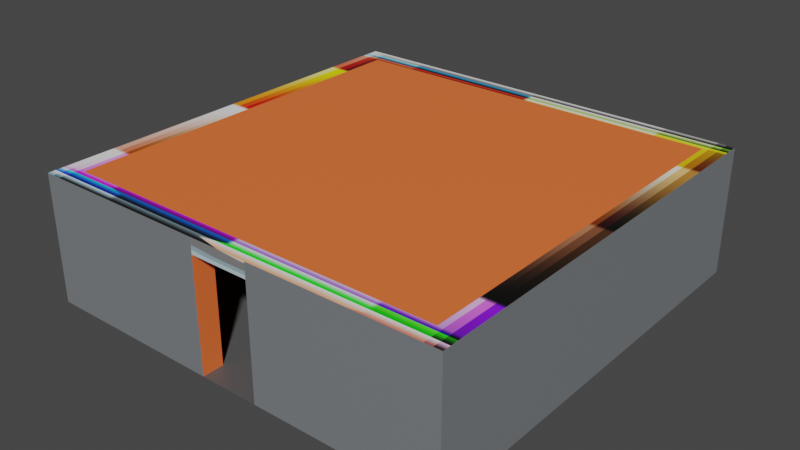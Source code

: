# Source: Room.blend  (saved by Blender 2.90.8; exported with 4.5.12 LTS)
import bpy
from mathutils import Matrix  # noqa: F401  (used for matrix-valued properties, if any)

bpy.ops.wm.read_factory_settings(use_empty=True)
scene = bpy.context.scene
scene.name = 'Scene'

# ---- collections
col_collection = bpy.data.collections.new('Collection'); scene.collection.children.link(col_collection)

# ---- images (referenced by path relative to the original .blend; pixels are not part of the script)
import os
ASSET_DIR = os.environ.get("B2B_ASSET_DIR", "")  # directory of the original .blend (textures are referenced by path, not embedded)
HERE = os.path.dirname(os.path.abspath(__file__))  # packed textures are extracted next to this script under _unpacked/

def load_image(name, relpath, width, height, colorspace="sRGB"):
    """Load a texture the original file referenced (path relative to the .blend, or extracted next to this script)."""
    p = next((c for c in (os.path.join(HERE, relpath), os.path.join(ASSET_DIR, relpath)) if relpath and os.path.exists(c)), "")
    if p:
        img = bpy.data.images.load(p, check_existing=True)
        img.name = name
    else:  # same state as the original file: an image datablock whose file is absent (Cycles renders it pink)
        img = bpy.data.images.new(name, width, height)
        img.source = "FILE"
        img.filepath = "//" + (relpath or name)
    img.colorspace_settings.name = colorspace
    return img
img_colour_palette_png = load_image('Colour Palette.png', '_unpacked/Colour_Palette.182191f7.png', 256, 256, 'sRGB')

# ---- materials (node trees are filled in below, after node groups)
mat_material = bpy.data.materials.new('Material')
mat_material.use_transparent_shadow = False

# ---- material node trees
mat_material.use_nodes = True; mat_material.node_tree.nodes.clear()
_N = mat_material.node_tree.nodes; _L = mat_material.node_tree.links
n0 = _N.new('ShaderNodeBsdfPrincipled'); n0.name = 'Principled BSDF'; n0.location = (10, 300)
n0.distribution = 'GGX'
n0.subsurface_method = 'BURLEY'
n0.inputs[3].default_value = 1.45
n0.inputs[27].default_value = (0.0, 0.0, 0.0, 1.0)
n0.inputs[28].default_value = 1.0
n1 = _N.new('ShaderNodeOutputMaterial'); n1.name = 'Material Output'; n1.location = (300, 300)
n2 = _N.new('ShaderNodeTexImage'); n2.name = 'Image Texture'; n2.location = (-303, 300)
n2.image = img_colour_palette_png
_L.new(n0.outputs[0], n1.inputs[0])
_L.new(n2.outputs[0], n0.inputs[0])
n1.is_active_output = True

# ---- world
world_world = bpy.data.worlds.new('World'); scene.world = world_world
world_world.use_nodes = True; world_world.node_tree.nodes.clear()
_N = world_world.node_tree.nodes; _L = world_world.node_tree.links
n0 = _N.new('ShaderNodeOutputWorld'); n0.name = 'World Output'; n0.location = (300, 300)
n1 = _N.new('ShaderNodeBackground'); n1.name = 'Background'; n1.location = (10, 300)
n1.inputs[0].default_value = (0.05088, 0.05088, 0.05088, 1.0)
_L.new(n1.outputs[0], n0.inputs[0])
n0.is_active_output = True
world_world.color = (0.05088, 0.05088, 0.05088)
world_world.use_sun_shadow = False
world_world.sun_shadow_jitter_overblur = 0.0

# ---- meshes
me_plane = bpy.data.meshes.new('Plane')
me_plane.from_pydata([(-5.0, -5.0, 0.0), (5.0, -5.0, 0.0), (-5.0, 5.0, 0.0), (5.0, 5.0, 0.0), (-5.0, 4.5, 0.0), (-5.0, -4.5, 0.0), (5.0, -4.5, 0.0), (5.0, 4.5, 0.0), (-4.5, -5.0, 0.0), (4.5, -5.0, 0.0), (4.5, 5.0, 0.0), (-4.5, 5.0, 0.0), (4.5, -4.5, 0.0), (-4.5, -4.5, 0.0), (4.5, 4.5, 0.0), (-4.5, 4.5, 0.0), (-5.0, -4.5, 3.0), (-5.0, -5.0, 3.0), (4.5, -5.0, 3.0), (5.0, -5.0, 3.0), (5.0, 4.5, 3.0), (5.0, 5.0, 3.0), (-4.5, 5.0, 3.0), (-5.0, 5.0, 3.0), (-5.0, 4.5, 3.0), (5.0, -4.5, 3.0), (-4.5, -4.5, 3.0), (-4.5, 4.5, 3.0), (-4.5, -5.0, 3.0), (4.5, 5.0, 3.0), (4.5, -4.5, 3.0), (4.5, 4.5, 3.0), (-0.7, -5.0, 0.0), (0.7, -5.0, 0.0), (-0.7, -5.0, 3.0), (0.7, -5.0, 3.0), (-0.7, -5.0, 2.64), (0.7, -5.0, 2.64), (0.7, -4.5, 0.0), (0.7, -4.5, 3.0), (0.7, -4.5, 2.64), (-0.7, -4.5, 0.0), (-0.7, -4.5, 3.0), (-0.7, -4.5, 2.64)], [], [(0, 17, 28, 8), (15, 14, 31, 27), (7, 20, 21, 3), (9, 18, 19, 1), (13, 12, 14, 15), (40, 43, 42, 39), (5, 16, 17, 0), (6, 25, 20, 7), (1, 19, 25, 6), (31, 29, 21, 20), (18, 30, 25, 19), (30, 31, 20, 25), (16, 24, 27, 26), (17, 16, 26, 28), (28, 26, 30, 18, 35, 34), (24, 23, 22, 27), (27, 22, 29, 31), (11, 22, 23, 2), (13, 15, 27, 26), (33, 35, 18, 9), (2, 23, 24, 4), (14, 12, 30, 31), (3, 21, 29, 10), (4, 24, 16, 5), (10, 29, 22, 11), (31, 30, 26, 27), (8, 28, 34, 32), (35, 37, 36, 34), (12, 38, 39, 30), (42, 41, 13, 26), (33, 38, 41, 32), (32, 41, 43, 36), (37, 40, 38, 33), (36, 43, 40, 37)])
_uv = me_plane.uv_layers.new(name='UVMap')
_uv.uv.foreach_set('vector', [0.0, 0.0, 0.0, 0.0, 0.0, 0.0, 0.0, 0.0, 0.367, 0.743, 0.367, 0.743, 0.367, 0.743, 0.367, 0.743, 0.0, 0.0, 0.0, 0.0, 0.0, 0.0, 0.0, 0.0, 0.0, 0.0, 0.0, 0.0, 0.0, 0.0, 0.0, 0.0, 0.8667, 0.9528, 0.8667, 0.9528, 0.8667, 0.9528, 0.8667, 0.9528, 0.367, 0.743, 0.367, 0.743, 0.367, 0.743, 0.367, 0.743, 0.0, 0.0, 0.0, 0.0, 0.0, 0.0, 0.0, 0.0, 0.0, 0.0, 0.0, 0.0, 0.0, 0.0, 0.0, 0.0, 0.0, 0.0, 0.0, 0.0, 0.0, 0.0, 0.0, 0.0, 0.6667, 0.6667, 0.6667, 1.0, 1.0, 1.0, 1.0, 0.6667, 0.6667, 0.0, 0.6667, 0.3333, 1.0, 0.3333, 1.0, 0.0, 0.6667, 0.3333, 0.6667, 0.6667, 1.0, 0.6667, 1.0, 0.3333, 0.0, 0.3333, 0.0, 0.6667, 0.3333, 0.6667, 0.3333, 0.3333, 0.0, 0.0, 0.0, 0.3333, 0.3333, 0.3333, 0.3333, 0.0, 0.3333, 0.0, 0.3333, 0.3333, 0.6667, 0.3333, 0.6667, 0.0, 0.5556, 0.0, 0.4444, 0.0, 0.0, 0.6667, 0.0, 1.0, 0.3333, 1.0, 0.3333, 0.6667, 0.3333, 0.6667, 0.3333, 1.0, 0.6667, 1.0, 0.6667, 0.6667, 0.0, 0.0, 0.0, 0.0, 0.0, 0.0, 0.0, 0.0, 0.367, 0.743, 0.367, 0.743, 0.367, 0.743, 0.367, 0.743, 0.0, 0.0, 0.0, 0.0, 0.0, 0.0, 0.0, 0.0, 0.0, 0.0, 0.0, 0.0, 0.0, 0.0, 0.0, 0.0, 0.367, 0.743, 0.367, 0.743, 0.367, 0.743, 0.367, 0.743, 0.0, 0.0, 0.0, 0.0, 0.0, 0.0, 0.0, 0.0, 0.0, 0.0, 0.0, 0.0, 0.0, 0.0, 0.0, 0.0, 0.0, 0.0, 0.0, 0.0, 0.0, 0.0, 0.0, 0.0, 0.367, 0.743, 0.367, 0.743, 0.367, 0.743, 0.367, 0.743, 0.0, 0.0, 0.0, 0.0, 0.0, 0.0, 0.0, 0.0, 0.5556, 0.0, 0.0, 0.0, 0.0, 0.0, 0.4444, 0.0, 0.367, 0.743, 0.367, 0.743, 0.367, 0.743, 0.367, 0.743, 0.367, 0.743, 0.367, 0.743, 0.367, 0.743, 0.367, 0.743, 0.8667, 0.9528, 0.8667, 0.9528, 0.8667, 0.9528, 0.8667, 0.9528, 0.367, 0.743, 0.367, 0.743, 0.367, 0.743, 0.367, 0.743, 0.367, 0.743, 0.367, 0.743, 0.367, 0.743, 0.367, 0.743, 0.367, 0.743, 0.367, 0.743, 0.367, 0.743, 0.367, 0.743])
me_plane.materials.append(mat_material)
me_plane.use_remesh_fix_poles = True
me_plane.use_remesh_preserve_attributes = False
me_plane.use_mirror_vertex_groups = False
me_plane.update()

# ---- objects
ob_room = bpy.data.objects.new('Room', me_plane)

# ---- transforms, parenting, visibility, modifiers, constraints
ob_room.location = (0.0, 0.0, 0.0)
ob_room.lineart.crease_threshold = 0.0

# ---- collection membership
col_collection.objects.link(ob_room)

# ---- scene / render settings (as saved in the file)
scene.frame_start = 1; scene.frame_end = 250; scene.frame_set(1)
scene.render.engine = 'BLENDER_EEVEE_NEXT'
scene.cycles.use_denoising = False
scene.cycles.samples = 128
scene.cycles.sampling_pattern = 'TABULATED_SOBOL'
scene.cycles.use_adaptive_sampling = False
scene.cycles.use_light_tree = False
scene.view_settings.view_transform = 'Filmic'
bpy.context.view_layer.update()

# ---- added for rendering (the .blend has no active camera and no usable light): camera, sun
cam_auto = bpy.data.cameras.new('AutoCamera')
cam_auto.lens = 50.0
cam_auto.sensor_width = 36.0
cam_auto.clip_end = 1000.0
ob_auto_camera = bpy.data.objects.new('AutoCamera', cam_auto)
scene.collection.objects.link(ob_auto_camera)
ob_auto_camera.location = (13.3758, -16.051, 12.2007)
ob_auto_camera.rotation_euler = (1.09748, -7.21219e-08, 0.694738)
scene.camera = ob_auto_camera
light_auto_sun = bpy.data.lights.new('AutoSun', 'SUN')
light_auto_sun.energy = 3.0
light_auto_sun.angle = 0.0523599
ob_auto_sun = bpy.data.objects.new('AutoSun', light_auto_sun)
scene.collection.objects.link(ob_auto_sun)
ob_auto_sun.rotation_euler = (0.872665, 0.174533, 0.523599)
bpy.context.view_layer.update()

